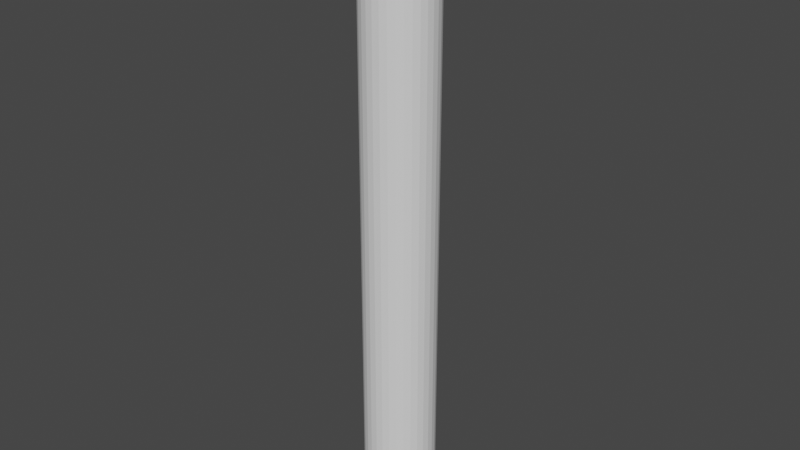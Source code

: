# Source: CannonBarrel.blend  (saved by Blender 3.4.6; exported with 4.5.12 LTS)
import bpy
from mathutils import Matrix  # noqa: F401  (used for matrix-valued properties, if any)

bpy.ops.wm.read_factory_settings(use_empty=True)
scene = bpy.context.scene
scene.name = 'Scene'

# ---- collections
col_collection = bpy.data.collections.new('Collection'); scene.collection.children.link(col_collection)

# ---- world
world_world = bpy.data.worlds.new('World'); scene.world = world_world
world_world.use_nodes = True; world_world.node_tree.nodes.clear()
_N = world_world.node_tree.nodes; _L = world_world.node_tree.links
n0 = _N.new('ShaderNodeOutputWorld'); n0.name = 'World Output'; n0.location = (300, 300)
n1 = _N.new('ShaderNodeBackground'); n1.name = 'Background'; n1.location = (10, 300)
n1.inputs[0].default_value = (0.05088, 0.05088, 0.05088, 1.0)
_L.new(n1.outputs[0], n0.inputs[0])
n0.is_active_output = True
world_world.color = (0.05088, 0.05088, 0.05088)
world_world.use_sun_shadow = False
world_world.sun_shadow_jitter_overblur = 0.0

# ---- meshes
me_cylinder = bpy.data.meshes.new('Cylinder')
me_cylinder.from_pydata([(0.0, 0.35, -3.0), (0.0, 0.35, 3.0), (0.06828, 0.3433, -3.0), (0.06828, 0.3433, 3.0), (0.1339, 0.3234, -3.0), (0.1339, 0.3234, 3.0), (0.1944, 0.291, -3.0), (0.1944, 0.291, 3.0), (0.2475, 0.2475, -3.0), (0.2475, 0.2475, 3.0), (0.291, 0.1944, -3.0), (0.291, 0.1944, 3.0), (0.3234, 0.1339, -3.0), (0.3234, 0.1339, 3.0), (0.3433, 0.06828, -3.0), (0.3433, 0.06828, 3.0), (0.35, 0.0, -3.0), (0.35, 0.0, 3.0), (0.3433, -0.06828, -3.0), (0.3433, -0.06828, 3.0), (0.3234, -0.1339, -3.0), (0.3234, -0.1339, 3.0), (0.291, -0.1944, -3.0), (0.291, -0.1944, 3.0), (0.2475, -0.2475, -3.0), (0.2475, -0.2475, 3.0), (0.1944, -0.291, -3.0), (0.1944, -0.291, 3.0), (0.1339, -0.3234, -3.0), (0.1339, -0.3234, 3.0), (0.06828, -0.3433, -3.0), (0.06828, -0.3433, 3.0), (0.0, -0.35, -3.0), (0.0, -0.35, 3.0), (-0.06828, -0.3433, -3.0), (-0.06828, -0.3433, 3.0), (-0.1339, -0.3234, -3.0), (-0.1339, -0.3234, 3.0), (-0.1944, -0.291, -3.0), (-0.1944, -0.291, 3.0), (-0.2475, -0.2475, -3.0), (-0.2475, -0.2475, 3.0), (-0.291, -0.1944, -3.0), (-0.291, -0.1944, 3.0), (-0.3234, -0.1339, -3.0), (-0.3234, -0.1339, 3.0), (-0.3433, -0.06828, -3.0), (-0.3433, -0.06828, 3.0), (-0.35, 0.0, -3.0), (-0.35, 0.0, 3.0), (-0.3433, 0.06828, -3.0), (-0.3433, 0.06828, 3.0), (-0.3234, 0.1339, -3.0), (-0.3234, 0.1339, 3.0), (-0.291, 0.1944, -3.0), (-0.291, 0.1944, 3.0), (-0.2475, 0.2475, -3.0), (-0.2475, 0.2475, 3.0), (-0.1944, 0.291, -3.0), (-0.1944, 0.291, 3.0), (-0.1339, 0.3234, -3.0), (-0.1339, 0.3234, 3.0), (-0.06828, 0.3433, -3.0), (-0.06828, 0.3433, 3.0)], [], [(0, 1, 3, 2), (2, 3, 5, 4), (4, 5, 7, 6), (6, 7, 9, 8), (8, 9, 11, 10), (10, 11, 13, 12), (12, 13, 15, 14), (14, 15, 17, 16), (16, 17, 19, 18), (18, 19, 21, 20), (20, 21, 23, 22), (22, 23, 25, 24), (24, 25, 27, 26), (26, 27, 29, 28), (28, 29, 31, 30), (30, 31, 33, 32), (32, 33, 35, 34), (34, 35, 37, 36), (36, 37, 39, 38), (38, 39, 41, 40), (40, 41, 43, 42), (42, 43, 45, 44), (44, 45, 47, 46), (46, 47, 49, 48), (48, 49, 51, 50), (50, 51, 53, 52), (52, 53, 55, 54), (54, 55, 57, 56), (56, 57, 59, 58), (58, 59, 61, 60), (3, 1, 63, 61, 59, 57, 55, 53, 51, 49, 47, 45, 43, 41, 39, 37, 35, 33, 31, 29, 27, 25, 23, 21, 19, 17, 15, 13, 11, 9, 7, 5), (60, 61, 63, 62), (62, 63, 1, 0), (0, 2, 4, 6, 8, 10, 12, 14, 16, 18, 20, 22, 24, 26, 28, 30, 32, 34, 36, 38, 40, 42, 44, 46, 48, 50, 52, 54, 56, 58, 60, 62)])
_uv = me_cylinder.uv_layers.new(name='UVMap')
_uv.uv.foreach_set('vector', [1.0, 0.5, 1.0, 1.0, 0.9688, 1.0, 0.9688, 0.5, 0.9688, 0.5, 0.9688, 1.0, 0.9375, 1.0, 0.9375, 0.5, 0.9375, 0.5, 0.9375, 1.0, 0.9062, 1.0, 0.9062, 0.5, 0.9062, 0.5, 0.9062, 1.0, 0.875, 1.0, 0.875, 0.5, 0.875, 0.5, 0.875, 1.0, 0.8438, 1.0, 0.8438, 0.5, 0.8438, 0.5, 0.8438, 1.0, 0.8125, 1.0, 0.8125, 0.5, 0.8125, 0.5, 0.8125, 1.0, 0.7812, 1.0, 0.7812, 0.5, 0.7812, 0.5, 0.7812, 1.0, 0.75, 1.0, 0.75, 0.5, 0.75, 0.5, 0.75, 1.0, 0.7188, 1.0, 0.7188, 0.5, 0.7188, 0.5, 0.7188, 1.0, 0.6875, 1.0, 0.6875, 0.5, 0.6875, 0.5, 0.6875, 1.0, 0.6562, 1.0, 0.6562, 0.5, 0.6562, 0.5, 0.6562, 1.0, 0.625, 1.0, 0.625, 0.5, 0.625, 0.5, 0.625, 1.0, 0.5938, 1.0, 0.5938, 0.5, 0.5938, 0.5, 0.5938, 1.0, 0.5625, 1.0, 0.5625, 0.5, 0.5625, 0.5, 0.5625, 1.0, 0.5312, 1.0, 0.5312, 0.5, 0.5312, 0.5, 0.5312, 1.0, 0.5, 1.0, 0.5, 0.5, 0.5, 0.5, 0.5, 1.0, 0.4688, 1.0, 0.4688, 0.5, 0.4688, 0.5, 0.4688, 1.0, 0.4375, 1.0, 0.4375, 0.5, 0.4375, 0.5, 0.4375, 1.0, 0.4062, 1.0, 0.4062, 0.5, 0.4062, 0.5, 0.4062, 1.0, 0.375, 1.0, 0.375, 0.5, 0.375, 0.5, 0.375, 1.0, 0.3438, 1.0, 0.3438, 0.5, 0.3438, 0.5, 0.3438, 1.0, 0.3125, 1.0, 0.3125, 0.5, 0.3125, 0.5, 0.3125, 1.0, 0.2812, 1.0, 0.2812, 0.5, 0.2812, 0.5, 0.2812, 1.0, 0.25, 1.0, 0.25, 0.5, 0.25, 0.5, 0.25, 1.0, 0.2188, 1.0, 0.2188, 0.5, 0.2188, 0.5, 0.2188, 1.0, 0.1875, 1.0, 0.1875, 0.5, 0.1875, 0.5, 0.1875, 1.0, 0.1562, 1.0, 0.1562, 0.5, 0.1562, 0.5, 0.1562, 1.0, 0.125, 1.0, 0.125, 0.5, 0.125, 0.5, 0.125, 1.0, 0.09375, 1.0, 0.09375, 0.5, 0.09375, 0.5, 0.09375, 1.0, 0.0625, 1.0, 0.0625, 0.5, 0.2968, 0.4854, 0.25, 0.49, 0.2032, 0.4854, 0.1582, 0.4717, 0.1167, 0.4496, 0.08029, 0.4197, 0.05045, 0.3833, 0.02827, 0.3418, 0.01461, 0.2968, 0.01, 0.25, 0.01461, 0.2032, 0.02827, 0.1582, 0.05045, 0.1167, 0.08029, 0.08029, 0.1167, 0.05045, 0.1582, 0.02827, 0.2032, 0.01461, 0.25, 0.01, 0.2968, 0.01461, 0.3418, 0.02827, 0.3833, 0.05045, 0.4197, 0.08029, 0.4496, 0.1167, 0.4717, 0.1582, 0.4854, 0.2032, 0.49, 0.25, 0.4854, 0.2968, 0.4717, 0.3418, 0.4496, 0.3833, 0.4197, 0.4197, 0.3833, 0.4496, 0.3418, 0.4717, 0.0625, 0.5, 0.0625, 1.0, 0.03125, 1.0, 0.03125, 0.5, 0.03125, 0.5, 0.03125, 1.0, 0.0, 1.0, 0.0, 0.5, 0.75, 0.49, 0.7968, 0.4854, 0.8418, 0.4717, 0.8833, 0.4496, 0.9197, 0.4197, 0.9496, 0.3833, 0.9717, 0.3418, 0.9854, 0.2968, 0.99, 0.25, 0.9854, 0.2032, 0.9717, 0.1582, 0.9496, 0.1167, 0.9197, 0.08029, 0.8833, 0.05045, 0.8418, 0.02827, 0.7968, 0.01461, 0.75, 0.01, 0.7032, 0.01461, 0.6582, 0.02827, 0.6167, 0.05045, 0.5803, 0.08029, 0.5504, 0.1167, 0.5283, 0.1582, 0.5146, 0.2032, 0.51, 0.25, 0.5146, 0.2968, 0.5283, 0.3418, 0.5504, 0.3833, 0.5803, 0.4197, 0.6167, 0.4496, 0.6582, 0.4717, 0.7032, 0.4854])
me_cylinder.update()

# ---- objects
ob_cylinder = bpy.data.objects.new('Cylinder', me_cylinder)

# ---- transforms, parenting, visibility, modifiers, constraints
ob_cylinder.location = (0.0, 0.0, 0.0)

# ---- collection membership
col_collection.objects.link(ob_cylinder)

# ---- scene / render settings (as saved in the file)
scene.frame_start = 1; scene.frame_end = 250; scene.frame_set(1)
scene.render.engine = 'BLENDER_EEVEE_NEXT'
scene.cycles.sampling_pattern = 'TABULATED_SOBOL'
scene.cycles.use_light_tree = False
scene.view_settings.view_transform = 'Filmic'
bpy.context.view_layer.update()

# ---- added for rendering (the .blend has no active camera and no usable light): camera, sun
cam_auto = bpy.data.cameras.new('AutoCamera')
cam_auto.lens = 50.0
cam_auto.sensor_width = 36.0
cam_auto.clip_end = 1000.0
ob_auto_camera = bpy.data.objects.new('AutoCamera', cam_auto)
scene.collection.objects.link(ob_auto_camera)
ob_auto_camera.location = (5.6264, -6.75168, 4.50112)
ob_auto_camera.rotation_euler = (1.09748, -7.21219e-08, 0.694738)
scene.camera = ob_auto_camera
light_auto_sun = bpy.data.lights.new('AutoSun', 'SUN')
light_auto_sun.energy = 3.0
light_auto_sun.angle = 0.0523599
ob_auto_sun = bpy.data.objects.new('AutoSun', light_auto_sun)
scene.collection.objects.link(ob_auto_sun)
ob_auto_sun.rotation_euler = (0.872665, 0.174533, 0.523599)
bpy.context.view_layer.update()
